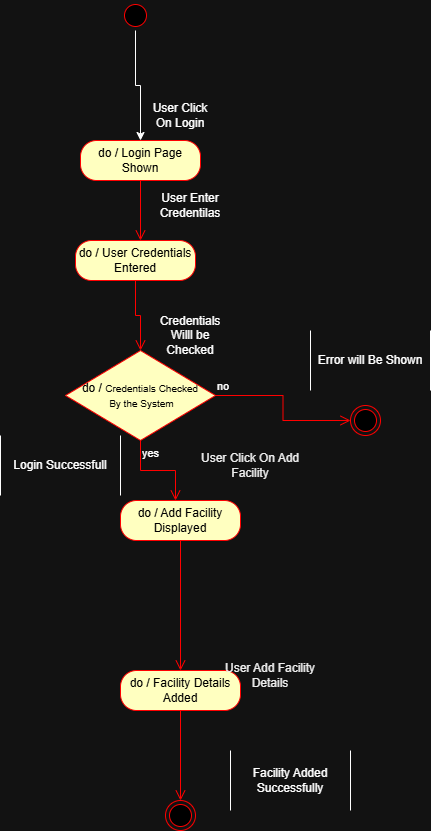

The diagram above was exported from draw.io. Its source (the exported page's mxGraphModel, read from the mxfile embedded in the PNG):
<mxGraphModel dx="968" dy="1803" grid="1" gridSize="10" guides="1" tooltips="1" connect="1" arrows="1" fold="1" page="1" pageScale="1" pageWidth="850" pageHeight="1100" math="0" shadow="0">
  <root>
    <mxCell id="0" />
    <mxCell id="1" parent="0" />
    <mxCell id="jn3a3us38jo81IRcZLi2-15" parent="1" style="shape=partialRectangle;whiteSpace=wrap;html=1;bottom=0;top=0;fillColor=none;" value="Login Successfull" vertex="1">
      <mxGeometry height="60" width="120" x="550" y="355" as="geometry" />
    </mxCell>
    <mxCell id="jn3a3us38jo81IRcZLi2-55" parent="1" style="shape=partialRectangle;whiteSpace=wrap;html=1;bottom=0;top=0;fillColor=none;" value="Facility Added Successfully" vertex="1">
      <mxGeometry height="60" width="120" x="780" y="670" as="geometry" />
    </mxCell>
    <mxCell id="FBwn2WMkIbujbdy211mi-3" edge="1" parent="1" source="NHyzC8xWFY7fpKv7wzze-10" style="edgeStyle=orthogonalEdgeStyle;rounded=0;orthogonalLoop=1;jettySize=auto;html=1;" target="FBwn2WMkIbujbdy211mi-1" value="">
      <mxGeometry relative="1" as="geometry" />
    </mxCell>
    <mxCell id="NHyzC8xWFY7fpKv7wzze-10" parent="1" style="ellipse;html=1;shape=startState;fillColor=#000000;strokeColor=#ff0000;" value="" vertex="1">
      <mxGeometry height="30" width="30" x="670" y="-80" as="geometry" />
    </mxCell>
    <mxCell id="NHyzC8xWFY7fpKv7wzze-12" parent="1" style="rounded=1;whiteSpace=wrap;html=1;arcSize=40;fontColor=#000000;fillColor=#ffffc0;strokeColor=#ff0000;" value="do / User Credentials Entered" vertex="1">
      <mxGeometry height="40" width="120" x="625" y="160" as="geometry" />
    </mxCell>
    <mxCell id="NHyzC8xWFY7fpKv7wzze-13" edge="1" parent="1" source="NHyzC8xWFY7fpKv7wzze-12" style="edgeStyle=orthogonalEdgeStyle;html=1;verticalAlign=bottom;endArrow=open;endSize=8;strokeColor=#ff0000;rounded=0;entryX=0.5;entryY=0;entryDx=0;entryDy=0;" value="">
      <mxGeometry relative="1" as="geometry">
        <mxPoint x="690" y="270" as="targetPoint" />
      </mxGeometry>
    </mxCell>
    <mxCell id="NHyzC8xWFY7fpKv7wzze-15" parent="1" style="text;html=1;whiteSpace=wrap;strokeColor=none;fillColor=none;align=center;verticalAlign=middle;rounded=0;" value="Credentials Willl be Checked" vertex="1">
      <mxGeometry height="30" width="60" x="710" y="240" as="geometry" />
    </mxCell>
    <mxCell id="NHyzC8xWFY7fpKv7wzze-16" parent="1" style="text;html=1;whiteSpace=wrap;strokeColor=none;fillColor=none;align=center;verticalAlign=middle;rounded=0;" value="User Enter Credentilas" vertex="1">
      <mxGeometry height="30" width="60" x="710" y="110" as="geometry" />
    </mxCell>
    <mxCell id="NHyzC8xWFY7fpKv7wzze-17" parent="1" style="rhombus;whiteSpace=wrap;html=1;fontColor=#000000;fillColor=#ffffc0;strokeColor=#ff0000;" value="do /&amp;nbsp;&lt;font size=&quot;1&quot;&gt;Credentials Checked&lt;/font&gt;&lt;div&gt;&lt;font size=&quot;1&quot;&gt;&amp;nbsp;By the System&lt;/font&gt;&lt;/div&gt;" vertex="1">
      <mxGeometry height="90" width="150" x="615" y="270" as="geometry" />
    </mxCell>
    <mxCell id="NHyzC8xWFY7fpKv7wzze-18" edge="1" parent="1" source="NHyzC8xWFY7fpKv7wzze-17" style="edgeStyle=orthogonalEdgeStyle;html=1;align=left;verticalAlign=bottom;endArrow=open;endSize=8;strokeColor=#ff0000;rounded=0;" value="no">
      <mxGeometry relative="1" x="-1" as="geometry">
        <mxPoint x="900" y="340" as="targetPoint" />
      </mxGeometry>
    </mxCell>
    <mxCell id="NHyzC8xWFY7fpKv7wzze-19" edge="1" parent="1" source="NHyzC8xWFY7fpKv7wzze-17" style="edgeStyle=orthogonalEdgeStyle;html=1;align=left;verticalAlign=top;endArrow=open;endSize=8;strokeColor=#ff0000;rounded=0;" value="yes">
      <mxGeometry relative="1" x="-1" as="geometry">
        <mxPoint x="725" y="420" as="targetPoint" />
      </mxGeometry>
    </mxCell>
    <mxCell id="NHyzC8xWFY7fpKv7wzze-21" parent="1" style="rounded=1;whiteSpace=wrap;html=1;arcSize=40;fontColor=#000000;fillColor=#ffffc0;strokeColor=#ff0000;" value="do / Add Facility Displayed" vertex="1">
      <mxGeometry height="40" width="120" x="670" y="420" as="geometry" />
    </mxCell>
    <mxCell id="NHyzC8xWFY7fpKv7wzze-22" edge="1" parent="1" source="NHyzC8xWFY7fpKv7wzze-21" style="edgeStyle=orthogonalEdgeStyle;html=1;verticalAlign=bottom;endArrow=open;endSize=8;strokeColor=#ff0000;rounded=0;entryX=0.5;entryY=0;entryDx=0;entryDy=0;" target="NHyzC8xWFY7fpKv7wzze-27" value="">
      <mxGeometry relative="1" as="geometry">
        <mxPoint x="730" y="520" as="targetPoint" />
      </mxGeometry>
    </mxCell>
    <mxCell id="NHyzC8xWFY7fpKv7wzze-23" parent="1" style="text;html=1;whiteSpace=wrap;strokeColor=none;fillColor=none;align=center;verticalAlign=middle;rounded=0;" value="&lt;span style=&quot;color: rgb(237, 237, 237);&quot;&gt;User Click On Add&lt;/span&gt;&lt;div style=&quot;color: rgb(237, 237, 237);&quot;&gt;Facility&lt;/div&gt;" vertex="1">
      <mxGeometry height="30" width="120" x="740" y="370" as="geometry" />
    </mxCell>
    <mxCell id="NHyzC8xWFY7fpKv7wzze-27" parent="1" style="rounded=1;whiteSpace=wrap;html=1;arcSize=40;fontColor=#000000;fillColor=#ffffc0;strokeColor=#ff0000;" value="do / Facility Details Added" vertex="1">
      <mxGeometry height="40" width="120" x="670" y="590" as="geometry" />
    </mxCell>
    <mxCell id="NHyzC8xWFY7fpKv7wzze-28" edge="1" parent="1" source="NHyzC8xWFY7fpKv7wzze-27" style="edgeStyle=orthogonalEdgeStyle;html=1;verticalAlign=bottom;endArrow=open;endSize=8;strokeColor=#ff0000;rounded=0;" value="">
      <mxGeometry relative="1" as="geometry">
        <mxPoint x="730" y="720" as="targetPoint" />
      </mxGeometry>
    </mxCell>
    <mxCell id="NHyzC8xWFY7fpKv7wzze-29" parent="1" style="text;html=1;whiteSpace=wrap;strokeColor=none;fillColor=none;align=center;verticalAlign=middle;rounded=0;" value="&lt;span style=&quot;color: rgb(237, 237, 237);&quot;&gt;User Add Facility Details&lt;/span&gt;" vertex="1">
      <mxGeometry height="30" width="120" x="760" y="580" as="geometry" />
    </mxCell>
    <mxCell id="NHyzC8xWFY7fpKv7wzze-30" parent="1" style="ellipse;html=1;shape=endState;fillColor=#000000;strokeColor=#ff0000;" value="" vertex="1">
      <mxGeometry height="30" width="30" x="900" y="325" as="geometry" />
    </mxCell>
    <mxCell id="NHyzC8xWFY7fpKv7wzze-31" parent="1" style="ellipse;html=1;shape=endState;fillColor=#000000;strokeColor=#ff0000;" value="" vertex="1">
      <mxGeometry height="30" width="30" x="715" y="720" as="geometry" />
    </mxCell>
    <mxCell id="NHyzC8xWFY7fpKv7wzze-32" parent="1" style="shape=partialRectangle;whiteSpace=wrap;html=1;bottom=0;top=0;fillColor=none;" value="Error will Be Shown" vertex="1">
      <mxGeometry height="60" width="120" x="860" y="250" as="geometry" />
    </mxCell>
    <mxCell id="FBwn2WMkIbujbdy211mi-1" parent="1" style="rounded=1;whiteSpace=wrap;html=1;arcSize=40;fontColor=#000000;fillColor=#ffffc0;strokeColor=#ff0000;" value="do / Login Page Shown" vertex="1">
      <mxGeometry height="40" width="120" x="630" y="60" as="geometry" />
    </mxCell>
    <mxCell id="FBwn2WMkIbujbdy211mi-2" edge="1" parent="1" source="FBwn2WMkIbujbdy211mi-1" style="edgeStyle=orthogonalEdgeStyle;html=1;verticalAlign=bottom;endArrow=open;endSize=8;strokeColor=#ff0000;rounded=0;" value="">
      <mxGeometry relative="1" as="geometry">
        <mxPoint x="690" y="160" as="targetPoint" />
      </mxGeometry>
    </mxCell>
    <mxCell id="FBwn2WMkIbujbdy211mi-4" parent="1" style="text;html=1;whiteSpace=wrap;strokeColor=none;fillColor=none;align=center;verticalAlign=middle;rounded=0;" value="User Click On Login" vertex="1">
      <mxGeometry height="30" width="60" x="700" y="20" as="geometry" />
    </mxCell>
  </root>
</mxGraphModel>